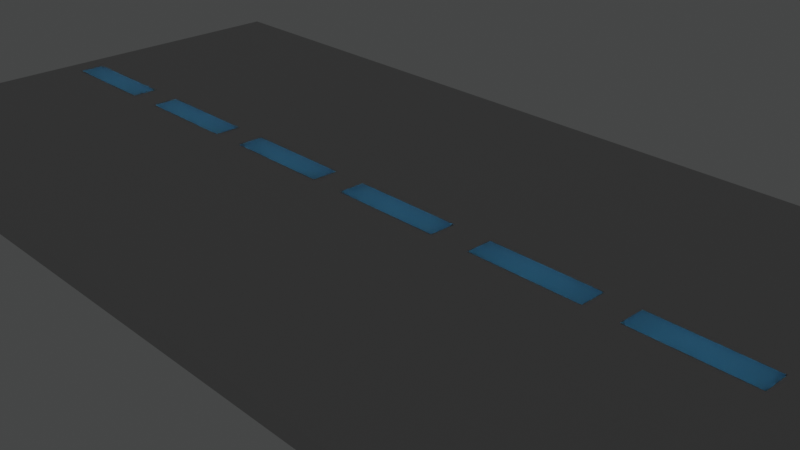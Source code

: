 # Source: road.blend  (saved by Blender 2.93.21; exported with 4.5.12 LTS)
import bpy
from mathutils import Matrix  # noqa: F401  (used for matrix-valued properties, if any)

bpy.ops.wm.read_factory_settings(use_empty=True)
scene = bpy.context.scene
scene.name = 'Scene'

# ---- collections
col_collection = bpy.data.collections.new('Collection'); scene.collection.children.link(col_collection)

# ---- materials (node trees are filled in below, after node groups)
mat_material_002 = bpy.data.materials.new('Material.002')
mat_material_002.alpha_threshold = 0.0
mat_material_002.use_transparent_shadow = False
mat_material_002.line_color = (0.0, 0.0, 0.0, 1.0)
mat_material = bpy.data.materials.new('Material')
mat_material.alpha_threshold = 0.0
mat_material.use_transparent_shadow = False
mat_material.line_color = (0.0, 0.0, 0.0, 1.0)
mat_material_003 = bpy.data.materials.new('Material.003')
mat_material_003.alpha_threshold = 0.0
mat_material_003.use_transparent_shadow = False
mat_material_003.line_color = (0.0, 0.0, 0.0, 1.0)
mat_material_004 = bpy.data.materials.new('Material.004')
mat_material_004.alpha_threshold = 0.0
mat_material_004.use_transparent_shadow = False
mat_material_004.line_color = (0.0, 0.0, 0.0, 1.0)
mat_material_005 = bpy.data.materials.new('Material.005')
mat_material_005.alpha_threshold = 0.0
mat_material_005.use_transparent_shadow = False
mat_material_005.line_color = (0.0, 0.0, 0.0, 1.0)
mat_material_006 = bpy.data.materials.new('Material.006')
mat_material_006.alpha_threshold = 0.0
mat_material_006.use_transparent_shadow = False
mat_material_006.line_color = (0.0, 0.0, 0.0, 1.0)
mat_material_012 = bpy.data.materials.new('Material.012')
mat_material_012.alpha_threshold = 0.0
mat_material_012.use_transparent_shadow = False
mat_material_012.line_color = (0.0, 0.0, 0.0, 1.0)
mat_material_013 = bpy.data.materials.new('Material.013')
mat_material_013.alpha_threshold = 0.0
mat_material_013.use_transparent_shadow = False
mat_material_013.line_color = (0.0, 0.0, 0.0, 1.0)

# ---- material node trees
mat_material_002.use_nodes = True; mat_material_002.node_tree.nodes.clear()
_N = mat_material_002.node_tree.nodes; _L = mat_material_002.node_tree.links
n0 = _N.new('ShaderNodeOutputMaterial'); n0.name = 'Material Output'; n0.location = (300, 300)
n1 = _N.new('ShaderNodeBsdfPrincipled'); n1.name = 'Principled BSDF'; n1.location = (10, 300)
n1.distribution = 'GGX'
n1.subsurface_method = 'BURLEY'
n1.inputs[0].default_value = (0.03741, 0.03741, 0.03741, 1.0)
n1.inputs[2].default_value = 0.4
n1.inputs[3].default_value = 1.45
n1.inputs[27].default_value = (0.0, 0.0, 0.0, 1.0)
n1.inputs[28].default_value = 1.0
_L.new(n1.outputs[0], n0.inputs[0])
n0.is_active_output = True
mat_material.use_nodes = True; mat_material.node_tree.nodes.clear()
_N = mat_material.node_tree.nodes; _L = mat_material.node_tree.links
n0 = _N.new('ShaderNodeOutputMaterial'); n0.name = 'Material Output'; n0.location = (300, 300)
n1 = _N.new('ShaderNodeBsdfPrincipled'); n1.name = 'Principled BSDF'; n1.location = (10, 300)
n1.distribution = 'GGX'
n1.subsurface_method = 'BURLEY'
n1.inputs[0].default_value = (45.26, 45.63, 53.01, 1.0)
n1.inputs[2].default_value = 0.4
n1.inputs[3].default_value = 1.45
n1.inputs[8].default_value = 1.0
n1.inputs[10].default_value = 100.0
n1.inputs[27].default_value = (0.0, 0.0, 0.0, 1.0)
n1.inputs[28].default_value = 1.0
_L.new(n1.outputs[0], n0.inputs[0])
n0.is_active_output = True
mat_material_003.use_nodes = True; mat_material_003.node_tree.nodes.clear()
_N = mat_material_003.node_tree.nodes; _L = mat_material_003.node_tree.links
n0 = _N.new('ShaderNodeOutputMaterial'); n0.name = 'Material Output'; n0.location = (300, 300)
n1 = _N.new('ShaderNodeBsdfPrincipled'); n1.name = 'Principled BSDF'; n1.location = (10, 300)
n1.distribution = 'GGX'
n1.subsurface_method = 'BURLEY'
n1.inputs[0].default_value = (45.26, 45.63, 53.01, 1.0)
n1.inputs[2].default_value = 0.4
n1.inputs[3].default_value = 1.45
n1.inputs[8].default_value = 1.0
n1.inputs[10].default_value = 100.0
n1.inputs[27].default_value = (0.0, 0.0, 0.0, 1.0)
n1.inputs[28].default_value = 1.0
_L.new(n1.outputs[0], n0.inputs[0])
n0.is_active_output = True
mat_material_004.use_nodes = True; mat_material_004.node_tree.nodes.clear()
_N = mat_material_004.node_tree.nodes; _L = mat_material_004.node_tree.links
n0 = _N.new('ShaderNodeOutputMaterial'); n0.name = 'Material Output'; n0.location = (300, 300)
n1 = _N.new('ShaderNodeBsdfPrincipled'); n1.name = 'Principled BSDF'; n1.location = (10, 300)
n1.distribution = 'GGX'
n1.subsurface_method = 'BURLEY'
n1.inputs[0].default_value = (45.26, 45.63, 53.01, 1.0)
n1.inputs[2].default_value = 0.4
n1.inputs[3].default_value = 1.45
n1.inputs[8].default_value = 1.0
n1.inputs[10].default_value = 100.0
n1.inputs[27].default_value = (0.0, 0.0, 0.0, 1.0)
n1.inputs[28].default_value = 1.0
_L.new(n1.outputs[0], n0.inputs[0])
n0.is_active_output = True
mat_material_005.use_nodes = True; mat_material_005.node_tree.nodes.clear()
_N = mat_material_005.node_tree.nodes; _L = mat_material_005.node_tree.links
n0 = _N.new('ShaderNodeOutputMaterial'); n0.name = 'Material Output'; n0.location = (300, 300)
n1 = _N.new('ShaderNodeBsdfPrincipled'); n1.name = 'Principled BSDF'; n1.location = (10, 300)
n1.distribution = 'GGX'
n1.subsurface_method = 'BURLEY'
n1.inputs[0].default_value = (45.26, 45.63, 53.01, 1.0)
n1.inputs[2].default_value = 0.4
n1.inputs[3].default_value = 1.45
n1.inputs[8].default_value = 1.0
n1.inputs[10].default_value = 100.0
n1.inputs[27].default_value = (0.0, 0.0, 0.0, 1.0)
n1.inputs[28].default_value = 1.0
_L.new(n1.outputs[0], n0.inputs[0])
n0.is_active_output = True
mat_material_006.use_nodes = True; mat_material_006.node_tree.nodes.clear()
_N = mat_material_006.node_tree.nodes; _L = mat_material_006.node_tree.links
n0 = _N.new('ShaderNodeOutputMaterial'); n0.name = 'Material Output'; n0.location = (300, 300)
n1 = _N.new('ShaderNodeBsdfPrincipled'); n1.name = 'Principled BSDF'; n1.location = (10, 300)
n1.distribution = 'GGX'
n1.subsurface_method = 'BURLEY'
n1.inputs[0].default_value = (45.26, 45.63, 53.01, 1.0)
n1.inputs[2].default_value = 0.4
n1.inputs[3].default_value = 1.45
n1.inputs[8].default_value = 1.0
n1.inputs[10].default_value = 100.0
n1.inputs[27].default_value = (0.0, 0.0, 0.0, 1.0)
n1.inputs[28].default_value = 1.0
_L.new(n1.outputs[0], n0.inputs[0])
n0.is_active_output = True
mat_material_012.use_nodes = True; mat_material_012.node_tree.nodes.clear()
_N = mat_material_012.node_tree.nodes; _L = mat_material_012.node_tree.links
n0 = _N.new('ShaderNodeOutputMaterial'); n0.name = 'Material Output'; n0.location = (300, 300)
n1 = _N.new('ShaderNodeBsdfPrincipled'); n1.name = 'Principled BSDF'; n1.location = (10, 300)
n1.distribution = 'GGX'
n1.subsurface_method = 'BURLEY'
n1.inputs[0].default_value = (45.26, 45.63, 53.01, 1.0)
n1.inputs[2].default_value = 0.4
n1.inputs[3].default_value = 1.45
n1.inputs[8].default_value = 1.0
n1.inputs[10].default_value = 100.0
n1.inputs[27].default_value = (0.0, 0.0, 0.0, 1.0)
n1.inputs[28].default_value = 1.0
_L.new(n1.outputs[0], n0.inputs[0])
n0.is_active_output = True
mat_material_013.use_nodes = True; mat_material_013.node_tree.nodes.clear()
_N = mat_material_013.node_tree.nodes; _L = mat_material_013.node_tree.links
n0 = _N.new('ShaderNodeOutputMaterial'); n0.name = 'Material Output'; n0.location = (300, 300)
n1 = _N.new('ShaderNodeBsdfPrincipled'); n1.name = 'Principled BSDF'; n1.location = (10, 300)
n1.distribution = 'GGX'
n1.subsurface_method = 'BURLEY'
n1.inputs[0].default_value = (45.26, 45.63, 53.01, 1.0)
n1.inputs[2].default_value = 0.4
n1.inputs[3].default_value = 1.45
n1.inputs[8].default_value = 1.0
n1.inputs[10].default_value = 100.0
n1.inputs[27].default_value = (0.0, 0.0, 0.0, 1.0)
n1.inputs[28].default_value = 1.0
_L.new(n1.outputs[0], n0.inputs[0])
n0.is_active_output = True

# ---- world
world_world = bpy.data.worlds.new('World'); scene.world = world_world
world_world.use_nodes = True; world_world.node_tree.nodes.clear()
_N = world_world.node_tree.nodes; _L = world_world.node_tree.links
n0 = _N.new('ShaderNodeOutputWorld'); n0.name = 'World Output'; n0.location = (300, 300)
n1 = _N.new('ShaderNodeBackground'); n1.name = 'Background'; n1.location = (10, 300)
n1.inputs[0].default_value = (0.04953, 0.05086, 0.05086, 1.0)
_L.new(n1.outputs[0], n0.inputs[0])
n0.is_active_output = True
world_world.color = (0.05088, 0.05088, 0.05088)
world_world.use_sun_shadow = False
world_world.sun_shadow_jitter_overblur = 0.0

# ---- cameras
cam_camera = bpy.data.cameras.new('Camera')
cam_camera.clip_end = 100.0
cam_camera.ortho_scale = 7.314

# ---- meshes
me_cube = bpy.data.meshes.new('Cube')
me_cube.from_pydata([(1.0, 1.0, 1.0), (1.0, 1.0, -1.0), (1.0, -1.0, 1.0), (1.0, -1.0, -1.0), (-1.0, 1.0, 1.0), (-1.0, 1.0, -1.0), (-1.0, -1.0, 1.0), (-1.0, -1.0, -1.0)], [], [(0, 4, 6, 2), (3, 2, 6, 7), (7, 6, 4, 5), (5, 1, 3, 7), (1, 0, 2, 3), (5, 4, 0, 1)])
_uv = me_cube.uv_layers.new(name='UVMap')
_uv.uv.foreach_set('vector', [0.625, 0.5, 0.875, 0.5, 0.875, 0.75, 0.625, 0.75, 0.375, 0.75, 0.625, 0.75, 0.625, 1.0, 0.375, 1.0, 0.375, 0.0, 0.625, 0.0, 0.625, 0.25, 0.375, 0.25, 0.125, 0.5, 0.375, 0.5, 0.375, 0.75, 0.125, 0.75, 0.375, 0.5, 0.625, 0.5, 0.625, 0.75, 0.375, 0.75, 0.375, 0.25, 0.625, 0.25, 0.625, 0.5, 0.375, 0.5])
me_cube.materials.append(mat_material_002)
me_cube.use_remesh_preserve_volume = False
me_cube.use_remesh_preserve_attributes = False
me_cube.use_mirror_vertex_groups = False
me_cube.update()
me_plane_002 = bpy.data.meshes.new('Plane.002')
me_plane_002.from_pydata([(-1.0, -1.0, 0.0), (1.0, -1.0, 0.0), (-1.0, 1.0, 0.0), (1.0, 1.0, 0.0)], [], [(0, 1, 3, 2)])
_uv = me_plane_002.uv_layers.new(name='UVMap')
_uv.uv.foreach_set('vector', [0.0, 0.0, 1.0, 0.0, 1.0, 1.0, 0.0, 1.0])
me_plane_002.materials.append(mat_material)
me_plane_002.use_remesh_fix_poles = True
me_plane_002.use_remesh_preserve_attributes = False
me_plane_002.update()
me_circle = bpy.data.meshes.new('Circle')
me_circle.from_pydata([(0.0, 1.0, 0.0), (-0.1951, 0.9808, 0.0), (-0.3827, 0.9239, 0.0), (-0.5556, 0.8315, 0.0), (-0.7071, 0.7071, 0.0), (-0.8315, 0.5556, 0.0), (-0.9239, 0.3827, 0.0), (-0.9808, 0.1951, 0.0), (-1.0, -4.371e-08, 0.0), (-0.9808, -0.1951, 0.0), (-0.9239, -0.3827, 0.0), (-0.8315, -0.5556, 0.0), (-0.7071, -0.7071, 0.0), (-0.5556, -0.8315, 0.0), (-0.3827, -0.9239, 0.0), (-0.1951, -0.9808, 0.0), (8.742e-08, -1.0, 0.0), (0.1951, -0.9808, 0.0), (0.3827, -0.9239, 0.0), (0.5556, -0.8315, 0.0), (0.7071, -0.7071, 0.0), (0.8315, -0.5556, 0.0), (0.9239, -0.3827, 0.0), (0.9808, -0.1951, 0.0), (1.0, 1.192e-08, 0.0), (0.9808, 0.1951, 0.0), (0.9239, 0.3827, 0.0), (0.8315, 0.5556, 0.0), (0.7071, 0.7071, 0.0), (0.5556, 0.8315, 0.0), (0.3827, 0.9239, 0.0), (0.1951, 0.9808, 0.0)], [(1, 0), (2, 1), (3, 2), (4, 3), (5, 4), (6, 5), (7, 6), (8, 7), (9, 8), (10, 9), (11, 10), (12, 11), (13, 12), (14, 13), (15, 14), (16, 15), (17, 16), (18, 17), (19, 18), (20, 19), (21, 20), (22, 21), (23, 22), (24, 23), (25, 24), (26, 25), (27, 26), (28, 27), (29, 28), (30, 29), (31, 30), (0, 31)], [])
_uv = me_circle.uv_layers.new(name='UVMap')
_uv.uv.foreach_set('vector', [])
me_circle.use_remesh_fix_poles = True
me_circle.use_remesh_preserve_attributes = False
me_circle.update()
me_plane_003 = bpy.data.meshes.new('Plane.003')
me_plane_003.from_pydata([(-1.0, -1.0, 0.0), (1.0, -1.0, 0.0), (-1.0, 1.0, 0.0), (1.0, 1.0, 0.0)], [], [(0, 1, 3, 2)])
_uv = me_plane_003.uv_layers.new(name='UVMap')
_uv.uv.foreach_set('vector', [0.0, 0.0, 1.0, 0.0, 1.0, 1.0, 0.0, 1.0])
me_plane_003.materials.append(mat_material_003)
me_plane_003.use_remesh_fix_poles = True
me_plane_003.use_remesh_preserve_attributes = False
me_plane_003.update()
me_plane_004 = bpy.data.meshes.new('Plane.004')
me_plane_004.from_pydata([(-1.0, -1.0, 0.0), (1.0, -1.0, 0.0), (-1.0, 1.0, 0.0), (1.0, 1.0, 0.0)], [], [(0, 1, 3, 2)])
_uv = me_plane_004.uv_layers.new(name='UVMap')
_uv.uv.foreach_set('vector', [0.0, 0.0, 1.0, 0.0, 1.0, 1.0, 0.0, 1.0])
me_plane_004.materials.append(mat_material_004)
me_plane_004.use_remesh_fix_poles = True
me_plane_004.use_remesh_preserve_attributes = False
me_plane_004.update()
me_plane_005 = bpy.data.meshes.new('Plane.005')
me_plane_005.from_pydata([(-1.0, -1.0, 0.0), (1.0, -1.0, 0.0), (-1.0, 1.0, 0.0), (1.0, 1.0, 0.0)], [], [(0, 1, 3, 2)])
_uv = me_plane_005.uv_layers.new(name='UVMap')
_uv.uv.foreach_set('vector', [0.0, 0.0, 1.0, 0.0, 1.0, 1.0, 0.0, 1.0])
me_plane_005.materials.append(mat_material_005)
me_plane_005.use_remesh_fix_poles = True
me_plane_005.use_remesh_preserve_attributes = False
me_plane_005.update()
me_plane_006 = bpy.data.meshes.new('Plane.006')
me_plane_006.from_pydata([(-1.0, -1.0, 0.0), (1.0, -1.0, 0.0), (-1.0, 1.0, 0.0), (1.0, 1.0, 0.0)], [], [(0, 1, 3, 2)])
_uv = me_plane_006.uv_layers.new(name='UVMap')
_uv.uv.foreach_set('vector', [0.0, 0.0, 1.0, 0.0, 1.0, 1.0, 0.0, 1.0])
me_plane_006.materials.append(mat_material_006)
me_plane_006.use_remesh_fix_poles = True
me_plane_006.use_remesh_preserve_attributes = False
me_plane_006.update()
me_plane_012 = bpy.data.meshes.new('Plane.012')
me_plane_012.from_pydata([(-1.0, -1.0, 0.0), (1.0, -1.0, 0.0), (-1.0, 1.0, 0.0), (1.0, 1.0, 0.0)], [], [(0, 1, 3, 2)])
_uv = me_plane_012.uv_layers.new(name='UVMap')
_uv.uv.foreach_set('vector', [0.0, 0.0, 1.0, 0.0, 1.0, 1.0, 0.0, 1.0])
me_plane_012.materials.append(mat_material_012)
me_plane_012.use_remesh_fix_poles = True
me_plane_012.use_remesh_preserve_attributes = False
me_plane_012.update()
me_plane_013 = bpy.data.meshes.new('Plane.013')
me_plane_013.from_pydata([(-1.0, -1.0, 0.0), (1.0, -1.0, 0.0), (-1.0, 1.0, 0.0), (1.0, 1.0, 0.0)], [], [(0, 1, 3, 2)])
_uv = me_plane_013.uv_layers.new(name='UVMap')
_uv.uv.foreach_set('vector', [0.0, 0.0, 1.0, 0.0, 1.0, 1.0, 0.0, 1.0])
me_plane_013.materials.append(mat_material_013)
me_plane_013.use_remesh_fix_poles = True
me_plane_013.use_remesh_preserve_attributes = False
me_plane_013.update()

# ---- objects
ob_cube = bpy.data.objects.new('Cube', me_cube)
ob_camera = bpy.data.objects.new('Camera', cam_camera)
ob_plane_001 = bpy.data.objects.new('Plane.001', me_plane_002)
ob_circle = bpy.data.objects.new('Circle', me_circle)
ob_plane_002 = bpy.data.objects.new('Plane.002', me_plane_003)
ob_plane_003 = bpy.data.objects.new('Plane.003', me_plane_004)
ob_plane_004 = bpy.data.objects.new('Plane.004', me_plane_005)
ob_plane_005 = bpy.data.objects.new('Plane.005', me_plane_006)
ob_plane_006 = bpy.data.objects.new('Plane.006', me_plane_012)
ob_plane_007 = bpy.data.objects.new('Plane.007', me_plane_013)

# ---- transforms, parenting, visibility, modifiers, constraints
ob_cube.location = (0.0, 0.0, 0.0)
ob_cube.scale = (6.425, 3.019, 0.1015)
ob_cube.lock_rotations_4d = False
ob_cube.empty_display_type = 'ARROWS'
ob_cube.lineart.crease_threshold = 0.0
ob_camera.location = (7.359, -6.926, 4.958)
ob_camera.rotation_euler = (1.109, 0.0, 0.8149)
ob_camera.lock_rotations_4d = False
ob_camera.empty_display_type = 'ARROWS'
ob_camera.color = (0.0, 0.0, 0.0, 0.0)
ob_camera.display_type = 'WIRE'
ob_camera.lineart.crease_threshold = 0.0
ob_plane_001.location = (-3.628, 0.0, 0.1037)
ob_plane_001.scale = (0.6757, 0.1587, 0.501)
ob_circle.location = (0.0, 0.0, 0.0)
ob_plane_002.location = (-5.451, 0.0, 0.1037)
ob_plane_002.scale = (0.6757, 0.1587, 0.501)
ob_plane_003.location = (3.526, 0.0, 0.1037)
ob_plane_003.scale = (0.6757, 0.1587, 0.501)
ob_plane_004.location = (5.341, 0.0, 0.1037)
ob_plane_004.scale = (0.6757, 0.1587, 0.501)
ob_plane_005.location = (-1.838, 0.0, 0.1037)
ob_plane_005.scale = (0.6757, 0.1587, 0.501)
ob_plane_006.location = (1.772, 0.0, 0.1037)
ob_plane_006.scale = (0.6757, 0.1587, 0.501)
ob_plane_007.location = (-0.0595, 0.0, 0.1037)
ob_plane_007.scale = (0.6757, 0.1587, 0.501)

# ---- collection membership
col_collection.objects.link(ob_cube)
col_collection.objects.link(ob_camera)
col_collection.objects.link(ob_plane_001)
col_collection.objects.link(ob_circle)
col_collection.objects.link(ob_plane_002)
col_collection.objects.link(ob_plane_003)
col_collection.objects.link(ob_plane_004)
col_collection.objects.link(ob_plane_005)
col_collection.objects.link(ob_plane_006)
col_collection.objects.link(ob_plane_007)

# ---- scene / render settings (as saved in the file)
scene.camera = ob_camera
scene.frame_start = 1; scene.frame_end = 250; scene.frame_set(1)
scene.render.engine = 'BLENDER_EEVEE_NEXT'
scene.cycles.use_denoising = False
scene.cycles.samples = 128
scene.cycles.sampling_pattern = 'TABULATED_SOBOL'
scene.cycles.use_adaptive_sampling = False
scene.cycles.use_light_tree = False
scene.view_settings.view_transform = 'Filmic'
bpy.context.view_layer.update()

# ---- added for rendering (the .blend has no usable light): sun
light_auto_sun = bpy.data.lights.new('AutoSun', 'SUN')
light_auto_sun.energy = 3.0
light_auto_sun.angle = 0.0523599
ob_auto_sun = bpy.data.objects.new('AutoSun', light_auto_sun)
scene.collection.objects.link(ob_auto_sun)
ob_auto_sun.rotation_euler = (0.872665, 0.174533, 0.523599)
bpy.context.view_layer.update()
